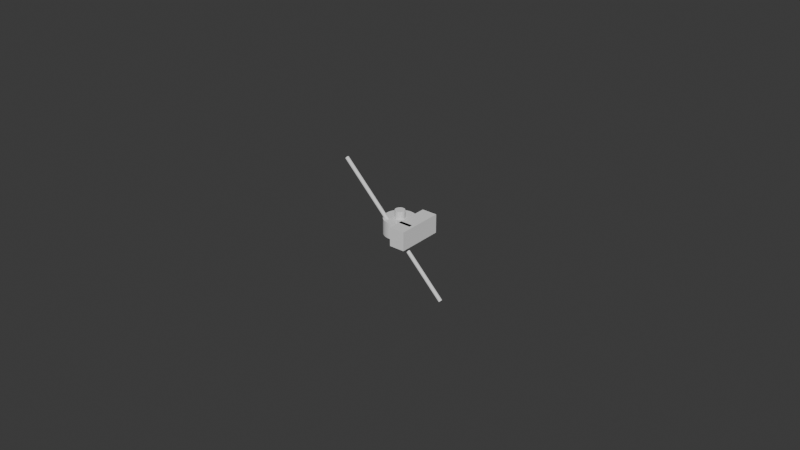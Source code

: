 # Source: blend.blend  (saved by Blender 5.0.119; exported with 4.5.12 LTS)
import bpy
from mathutils import Matrix  # noqa: F401  (used for matrix-valued properties, if any)

bpy.ops.wm.read_factory_settings(use_empty=True)
scene = bpy.context.scene
scene.name = 'Scene'

# ---- collections
col_sub = bpy.data.collections.new('sub'); scene.collection.children.link(col_sub)

# ---- world
world_world = bpy.data.worlds.new('World'); scene.world = world_world
world_world.use_nodes = True; world_world.node_tree.nodes.clear()
_N = world_world.node_tree.nodes; _L = world_world.node_tree.links
n0 = _N.new('ShaderNodeOutputWorld'); n0.name = 'World Output'; n0.location = (200, 100)
n1 = _N.new('ShaderNodeBackground'); n1.name = 'Background'; n1.location = (-200, 100)
n1.inputs[0].default_value = (0.05088, 0.05088, 0.05088, 1.0)
_L.new(n1.outputs[0], n0.inputs[0])
n0.is_active_output = True
world_world.color = (0.05088, 0.05088, 0.05088)
world_world.sun_shadow_jitter_overblur = 0.0

# ---- meshes
me_cylinder_003 = bpy.data.meshes.new('Cylinder.003')
me_cylinder_003.from_pydata([(0.0, 0.0015, -0.00075), (0.0, 0.0015, 0.00075), (0.0001568, 0.001492, -0.00075), (0.0001568, 0.001492, 0.00075), (0.0003119, 0.001467, -0.00075), (0.0003119, 0.001467, 0.00075), (0.0004635, 0.001427, -0.00075), (0.0004635, 0.001427, 0.00075), (0.0006101, 0.00137, -0.00075), (0.0006101, 0.00137, 0.00075), (0.00075, 0.001299, -0.00075), (0.00075, 0.001299, 0.00075), (0.0008817, 0.001214, -0.00075), (0.0008817, 0.001214, 0.00075), (0.001004, 0.001115, -0.00075), (0.001004, 0.001115, 0.00075), (0.001115, 0.001004, -0.00075), (0.001115, 0.001004, 0.00075), (0.001214, 0.0008817, -0.00075), (0.001214, 0.0008817, 0.00075), (0.001299, 0.00075, -0.00075), (0.001299, 0.00075, 0.00075), (0.00137, 0.0006101, -0.00075), (0.00137, 0.0006101, 0.00075), (0.001427, 0.0004635, -0.00075), (0.001427, 0.0004635, 0.00075), (0.001467, 0.0003119, -0.00075), (0.001467, 0.0003119, 0.00075), (0.001492, 0.0001568, -0.00075), (0.001492, 0.0001568, 0.00075), (0.0015, 0.0, -0.00075), (0.0015, 0.0, 0.00075), (0.001492, -0.0001568, -0.00075), (0.001492, -0.0001568, 0.00075), (0.001467, -0.0003119, -0.00075), (0.001467, -0.0003119, 0.00075), (0.001427, -0.0004635, -0.00075), (0.001427, -0.0004635, 0.00075), (0.00137, -0.0006101, -0.00075), (0.00137, -0.0006101, 0.00075), (0.001299, -0.00075, -0.00075), (0.001299, -0.00075, 0.00075), (0.001214, -0.0008817, -0.00075), (0.001214, -0.0008817, 0.00075), (0.001115, -0.001004, -0.00075), (0.001115, -0.001004, 0.00075), (0.001004, -0.001115, -0.00075), (0.001004, -0.001115, 0.00075), (0.0008817, -0.001214, -0.00075), (0.0008817, -0.001214, 0.00075), (0.00075, -0.001299, -0.00075), (0.00075, -0.001299, 0.00075), (0.0006101, -0.00137, -0.00075), (0.0006101, -0.00137, 0.00075), (0.0004635, -0.001427, -0.00075), (0.0004635, -0.001427, 0.00075), (0.0003119, -0.001467, -0.00075), (0.0003119, -0.001467, 0.00075), (0.0001568, -0.001492, -0.00075), (0.0001568, -0.001492, 0.00075), (0.0, -0.0015, -0.00075), (0.0, -0.0015, 0.00075), (-0.0001568, -0.001492, -0.00075), (-0.0001568, -0.001492, 0.00075), (-0.0003119, -0.001467, -0.00075), (-0.0003119, -0.001467, 0.00075), (-0.0004635, -0.001427, -0.00075), (-0.0004635, -0.001427, 0.00075), (-0.0006101, -0.00137, -0.00075), (-0.0006101, -0.00137, 0.00075), (-0.00075, -0.001299, -0.00075), (-0.00075, -0.001299, 0.00075), (-0.0008817, -0.001214, -0.00075), (-0.0008817, -0.001214, 0.00075), (-0.001004, -0.001115, -0.00075), (-0.001004, -0.001115, 0.00075), (-0.001115, -0.001004, -0.00075), (-0.001115, -0.001004, 0.00075), (-0.001214, -0.0008817, -0.00075), (-0.001214, -0.0008817, 0.00075), (-0.001299, -0.00075, -0.00075), (-0.001299, -0.00075, 0.00075), (-0.00137, -0.0006101, -0.00075), (-0.00137, -0.0006101, 0.00075), (-0.001427, -0.0004635, -0.00075), (-0.001427, -0.0004635, 0.00075), (-0.001467, -0.0003119, -0.00075), (-0.001467, -0.0003119, 0.00075), (-0.001492, -0.0001568, -0.00075), (-0.001492, -0.0001568, 0.00075), (-0.0015, 0.0, -0.00075), (-0.0015, 0.0, 0.00075), (-0.001492, 0.0001568, -0.00075), (-0.001492, 0.0001568, 0.00075), (-0.001467, 0.0003119, -0.00075), (-0.001467, 0.0003119, 0.00075), (-0.001427, 0.0004635, -0.00075), (-0.001427, 0.0004635, 0.00075), (-0.00137, 0.0006101, -0.00075), (-0.00137, 0.0006101, 0.00075), (-0.001299, 0.00075, -0.00075), (-0.001299, 0.00075, 0.00075), (-0.001214, 0.0008817, -0.00075), (-0.001214, 0.0008817, 0.00075), (-0.001115, 0.001004, -0.00075), (-0.001115, 0.001004, 0.00075), (-0.001004, 0.001115, -0.00075), (-0.001004, 0.001115, 0.00075), (-0.0008817, 0.001214, -0.00075), (-0.0008817, 0.001214, 0.00075), (-0.00075, 0.001299, -0.00075), (-0.00075, 0.001299, 0.00075), (-0.0006101, 0.00137, -0.00075), (-0.0006101, 0.00137, 0.00075), (-0.0004635, 0.001427, -0.00075), (-0.0004635, 0.001427, 0.00075), (-0.0003119, 0.001467, -0.00075), (-0.0003119, 0.001467, 0.00075), (-0.0001568, 0.001492, -0.00075), (-0.0001568, 0.001492, 0.00075)], [], [(0, 1, 3, 2), (2, 3, 5, 4), (4, 5, 7, 6), (6, 7, 9, 8), (8, 9, 11, 10), (10, 11, 13, 12), (12, 13, 15, 14), (14, 15, 17, 16), (16, 17, 19, 18), (18, 19, 21, 20), (20, 21, 23, 22), (22, 23, 25, 24), (24, 25, 27, 26), (26, 27, 29, 28), (28, 29, 31, 30), (30, 31, 33, 32), (32, 33, 35, 34), (34, 35, 37, 36), (36, 37, 39, 38), (38, 39, 41, 40), (40, 41, 43, 42), (42, 43, 45, 44), (44, 45, 47, 46), (46, 47, 49, 48), (48, 49, 51, 50), (50, 51, 53, 52), (52, 53, 55, 54), (54, 55, 57, 56), (56, 57, 59, 58), (58, 59, 61, 60), (60, 61, 63, 62), (62, 63, 65, 64), (64, 65, 67, 66), (66, 67, 69, 68), (68, 69, 71, 70), (70, 71, 73, 72), (72, 73, 75, 74), (74, 75, 77, 76), (76, 77, 79, 78), (78, 79, 81, 80), (80, 81, 83, 82), (82, 83, 85, 84), (84, 85, 87, 86), (86, 87, 89, 88), (88, 89, 91, 90), (90, 91, 93, 92), (92, 93, 95, 94), (94, 95, 97, 96), (96, 97, 99, 98), (98, 99, 101, 100), (100, 101, 103, 102), (102, 103, 105, 104), (104, 105, 107, 106), (106, 107, 109, 108), (108, 109, 111, 110), (110, 111, 113, 112), (112, 113, 115, 114), (114, 115, 117, 116), (3, 1, 119, 117, 115, 113, 111, 109, 107, 105, 103, 101, 99, 97, 95, 93, 91, 89, 87, 85, 83, 81, 79, 77, 75, 73, 71, 69, 67, 65, 63, 61, 59, 57, 55, 53, 51, 49, 47, 45, 43, 41, 39, 37, 35, 33, 31, 29, 27, 25, 23, 21, 19, 17, 15, 13, 11, 9, 7, 5), (116, 117, 119, 118), (118, 119, 1, 0), (0, 2, 4, 6, 8, 10, 12, 14, 16, 18, 20, 22, 24, 26, 28, 30, 32, 34, 36, 38, 40, 42, 44, 46, 48, 50, 52, 54, 56, 58, 60, 62, 64, 66, 68, 70, 72, 74, 76, 78, 80, 82, 84, 86, 88, 90, 92, 94, 96, 98, 100, 102, 104, 106, 108, 110, 112, 114, 116, 118)])
_uv = me_cylinder_003.uv_layers.new(name='UVMap')
_uv.uv.foreach_set('vector', [1.0, 0.5, 1.0, 1.0, 0.9833, 1.0, 0.9833, 0.5, 0.9833, 0.5, 0.9833, 1.0, 0.9667, 1.0, 0.9667, 0.5, 0.9667, 0.5, 0.9667, 1.0, 0.95, 1.0, 0.95, 0.5, 0.95, 0.5, 0.95, 1.0, 0.9333, 1.0, 0.9333, 0.5, 0.9333, 0.5, 0.9333, 1.0, 0.9167, 1.0, 0.9167, 0.5, 0.9167, 0.5, 0.9167, 1.0, 0.9, 1.0, 0.9, 0.5, 0.9, 0.5, 0.9, 1.0, 0.8833, 1.0, 0.8833, 0.5, 0.8833, 0.5, 0.8833, 1.0, 0.8667, 1.0, 0.8667, 0.5, 0.8667, 0.5, 0.8667, 1.0, 0.85, 1.0, 0.85, 0.5, 0.85, 0.5, 0.85, 1.0, 0.8333, 1.0, 0.8333, 0.5, 0.8333, 0.5, 0.8333, 1.0, 0.8167, 1.0, 0.8167, 0.5, 0.8167, 0.5, 0.8167, 1.0, 0.8, 1.0, 0.8, 0.5, 0.8, 0.5, 0.8, 1.0, 0.7833, 1.0, 0.7833, 0.5, 0.7833, 0.5, 0.7833, 1.0, 0.7667, 1.0, 0.7667, 0.5, 0.7667, 0.5, 0.7667, 1.0, 0.75, 1.0, 0.75, 0.5, 0.75, 0.5, 0.75, 1.0, 0.7333, 1.0, 0.7333, 0.5, 0.7333, 0.5, 0.7333, 1.0, 0.7167, 1.0, 0.7167, 0.5, 0.7167, 0.5, 0.7167, 1.0, 0.7, 1.0, 0.7, 0.5, 0.7, 0.5, 0.7, 1.0, 0.6833, 1.0, 0.6833, 0.5, 0.6833, 0.5, 0.6833, 1.0, 0.6667, 1.0, 0.6667, 0.5, 0.6667, 0.5, 0.6667, 1.0, 0.65, 1.0, 0.65, 0.5, 0.65, 0.5, 0.65, 1.0, 0.6333, 1.0, 0.6333, 0.5, 0.6333, 0.5, 0.6333, 1.0, 0.6167, 1.0, 0.6167, 0.5, 0.6167, 0.5, 0.6167, 1.0, 0.6, 1.0, 0.6, 0.5, 0.6, 0.5, 0.6, 1.0, 0.5833, 1.0, 0.5833, 0.5, 0.5833, 0.5, 0.5833, 1.0, 0.5667, 1.0, 0.5667, 0.5, 0.5667, 0.5, 0.5667, 1.0, 0.55, 1.0, 0.55, 0.5, 0.55, 0.5, 0.55, 1.0, 0.5333, 1.0, 0.5333, 0.5, 0.5333, 0.5, 0.5333, 1.0, 0.5167, 1.0, 0.5167, 0.5, 0.5167, 0.5, 0.5167, 1.0, 0.5, 1.0, 0.5, 0.5, 0.5, 0.5, 0.5, 1.0, 0.4833, 1.0, 0.4833, 0.5, 0.4833, 0.5, 0.4833, 1.0, 0.4667, 1.0, 0.4667, 0.5, 0.4667, 0.5, 0.4667, 1.0, 0.45, 1.0, 0.45, 0.5, 0.45, 0.5, 0.45, 1.0, 0.4333, 1.0, 0.4333, 0.5, 0.4333, 0.5, 0.4333, 1.0, 0.4167, 1.0, 0.4167, 0.5, 0.4167, 0.5, 0.4167, 1.0, 0.4, 1.0, 0.4, 0.5, 0.4, 0.5, 0.4, 1.0, 0.3833, 1.0, 0.3833, 0.5, 0.3833, 0.5, 0.3833, 1.0, 0.3667, 1.0, 0.3667, 0.5, 0.3667, 0.5, 0.3667, 1.0, 0.35, 1.0, 0.35, 0.5, 0.35, 0.5, 0.35, 1.0, 0.3333, 1.0, 0.3333, 0.5, 0.3333, 0.5, 0.3333, 1.0, 0.3167, 1.0, 0.3167, 0.5, 0.3167, 0.5, 0.3167, 1.0, 0.3, 1.0, 0.3, 0.5, 0.3, 0.5, 0.3, 1.0, 0.2833, 1.0, 0.2833, 0.5, 0.2833, 0.5, 0.2833, 1.0, 0.2667, 1.0, 0.2667, 0.5, 0.2667, 0.5, 0.2667, 1.0, 0.25, 1.0, 0.25, 0.5, 0.25, 0.5, 0.25, 1.0, 0.2333, 1.0, 0.2333, 0.5, 0.2333, 0.5, 0.2333, 1.0, 0.2167, 1.0, 0.2167, 0.5, 0.2167, 0.5, 0.2167, 1.0, 0.2, 1.0, 0.2, 0.5, 0.2, 0.5, 0.2, 1.0, 0.1833, 1.0, 0.1833, 0.5, 0.1833, 0.5, 0.1833, 1.0, 0.1667, 1.0, 0.1667, 0.5, 0.1667, 0.5, 0.1667, 1.0, 0.15, 1.0, 0.15, 0.5, 0.15, 0.5, 0.15, 1.0, 0.1333, 1.0, 0.1333, 0.5, 0.1333, 0.5, 0.1333, 1.0, 0.1167, 1.0, 0.1167, 0.5, 0.1167, 0.5, 0.1167, 1.0, 0.1, 1.0, 0.1, 0.5, 0.1, 0.5, 0.1, 1.0, 0.08333, 1.0, 0.08333, 0.5, 0.08333, 0.5, 0.08333, 1.0, 0.06667, 1.0, 0.06667, 0.5, 0.06667, 0.5, 0.06667, 1.0, 0.05, 1.0, 0.05, 0.5, 0.05, 0.5, 0.05, 1.0, 0.03333, 1.0, 0.03333, 0.5, 0.2751, 0.4887, 0.25, 0.49, 0.2249, 0.4887, 0.2001, 0.4848, 0.1758, 0.4783, 0.1524, 0.4693, 0.13, 0.4578, 0.1089, 0.4442, 0.08941, 0.4284, 0.07165, 0.4106, 0.05584, 0.3911, 0.04215, 0.37, 0.03075, 0.3476, 0.02175, 0.3242, 0.01524, 0.2999, 0.01131, 0.2751, 0.01, 0.25, 0.01131, 0.2249, 0.01524, 0.2001, 0.02175, 0.1758, 0.03075, 0.1524, 0.04215, 0.13, 0.05584, 0.1089, 0.07165, 0.08941, 0.08941, 0.07165, 0.1089, 0.05584, 0.13, 0.04215, 0.1524, 0.03075, 0.1758, 0.02175, 0.2001, 0.01524, 0.2249, 0.01131, 0.25, 0.01, 0.2751, 0.01131, 0.2999, 0.01524, 0.3242, 0.02175, 0.3476, 0.03075, 0.37, 0.04215, 0.3911, 0.05584, 0.4106, 0.07165, 0.4284, 0.08941, 0.4442, 0.1089, 0.4578, 0.13, 0.4693, 0.1524, 0.4783, 0.1758, 0.4848, 0.2001, 0.4887, 0.2249, 0.49, 0.25, 0.4887, 0.2751, 0.4848, 0.2999, 0.4783, 0.3242, 0.4693, 0.3476, 0.4578, 0.37, 0.4442, 0.3911, 0.4284, 0.4106, 0.4106, 0.4284, 0.3911, 0.4442, 0.37, 0.4578, 0.3476, 0.4693, 0.3242, 0.4783, 0.2999, 0.4848, 0.03333, 0.5, 0.03333, 1.0, 0.01667, 1.0, 0.01667, 0.5, 0.01667, 0.5, 0.01667, 1.0, 2.794e-07, 1.0, 2.794e-07, 0.5, 0.75, 0.49, 0.7751, 0.4887, 0.7999, 0.4848, 0.8242, 0.4783, 0.8476, 0.4693, 0.87, 0.4578, 0.8911, 0.4442, 0.9106, 0.4284, 0.9284, 0.4106, 0.9442, 0.3911, 0.9578, 0.37, 0.9693, 0.3476, 0.9783, 0.3242, 0.9848, 0.2999, 0.9887, 0.2751, 0.99, 0.25, 0.9887, 0.2249, 0.9848, 0.2001, 0.9783, 0.1758, 0.9693, 0.1524, 0.9578, 0.13, 0.9442, 0.1089, 0.9284, 0.08941, 0.9106, 0.07165, 0.8911, 0.05584, 0.87, 0.04215, 0.8476, 0.03075, 0.8242, 0.02175, 0.7999, 0.01524, 0.7751, 0.01131, 0.75, 0.01, 0.7249, 0.01131, 0.7001, 0.01524, 0.6758, 0.02175, 0.6524, 0.03075, 0.63, 0.04215, 0.6089, 0.05584, 0.5894, 0.07165, 0.5716, 0.08941, 0.5558, 0.1089, 0.5422, 0.13, 0.5307, 0.1524, 0.5217, 0.1758, 0.5152, 0.2001, 0.5113, 0.2249, 0.51, 0.25, 0.5113, 0.2751, 0.5152, 0.2999, 0.5217, 0.3242, 0.5307, 0.3476, 0.5422, 0.37, 0.5558, 0.3911, 0.5716, 0.4106, 0.5894, 0.4284, 0.6089, 0.4442, 0.63, 0.4578, 0.6524, 0.4693, 0.6758, 0.4783, 0.7001, 0.4848, 0.7249, 0.4887])
me_cylinder_003.update()
me_cube_001 = bpy.data.meshes.new('Cube.001')
me_cube_001.from_pydata([(-0.01, -0.01, -0.01), (-0.01, -0.01, 0.01), (-0.01, 0.01, -0.01), (-0.01, 0.01, 0.01), (0.01, -0.01, -0.01), (0.01, -0.01, 0.01), (0.01, 0.01, -0.01), (0.01, 0.01, 0.01)], [], [(0, 1, 3, 2), (2, 3, 7, 6), (6, 7, 5, 4), (4, 5, 1, 0), (2, 6, 4, 0), (7, 3, 1, 5)])
_uv = me_cube_001.uv_layers.new(name='UVMap')
_uv.uv.foreach_set('vector', [0.375, 0.0, 0.625, 0.0, 0.625, 0.25, 0.375, 0.25, 0.375, 0.25, 0.625, 0.25, 0.625, 0.5, 0.375, 0.5, 0.375, 0.5, 0.625, 0.5, 0.625, 0.75, 0.375, 0.75, 0.375, 0.75, 0.625, 0.75, 0.625, 1.0, 0.375, 1.0, 0.125, 0.5, 0.375, 0.5, 0.375, 0.75, 0.125, 0.75, 0.625, 0.5, 0.875, 0.5, 0.875, 0.75, 0.625, 0.75])
me_cube_001.update()
me_cylinder = bpy.data.meshes.new('Cylinder')
me_cylinder.from_pydata([(0.0, 0.0015, -0.005), (0.0, 0.0015, 0.005), (0.0001568, 0.001492, -0.005), (0.0001568, 0.001492, 0.005), (0.0003119, 0.001467, -0.005), (0.0003119, 0.001467, 0.005), (0.0004635, 0.001427, -0.005), (0.0004635, 0.001427, 0.005), (0.0006101, 0.00137, -0.005), (0.0006101, 0.00137, 0.005), (0.00075, 0.001299, -0.005), (0.00075, 0.001299, 0.005), (0.0008817, 0.001214, -0.005), (0.0008817, 0.001214, 0.005), (0.001004, 0.001115, -0.005), (0.001004, 0.001115, 0.005), (0.001115, 0.001004, -0.005), (0.001115, 0.001004, 0.005), (0.001214, 0.0008817, -0.005), (0.001214, 0.0008817, 0.005), (0.001299, 0.00075, -0.005), (0.001299, 0.00075, 0.005), (0.00137, 0.0006101, -0.005), (0.00137, 0.0006101, 0.005), (0.001427, 0.0004635, -0.005), (0.001427, 0.0004635, 0.005), (0.001467, 0.0003119, -0.005), (0.001467, 0.0003119, 0.005), (0.001492, 0.0001568, -0.005), (0.001492, 0.0001568, 0.005), (0.0015, 0.0, -0.005), (0.0015, 0.0, 0.005), (0.001492, -0.0001568, -0.005), (0.001492, -0.0001568, 0.005), (0.001467, -0.0003119, -0.005), (0.001467, -0.0003119, 0.005), (0.001427, -0.0004635, -0.005), (0.001427, -0.0004635, 0.005), (0.00137, -0.0006101, -0.005), (0.00137, -0.0006101, 0.005), (0.001299, -0.00075, -0.005), (0.001299, -0.00075, 0.005), (0.001214, -0.0008817, -0.005), (0.001214, -0.0008817, 0.005), (0.001115, -0.001004, -0.005), (0.001115, -0.001004, 0.005), (0.001004, -0.001115, -0.005), (0.001004, -0.001115, 0.005), (0.0008817, -0.001214, -0.005), (0.0008817, -0.001214, 0.005), (0.00075, -0.001299, -0.005), (0.00075, -0.001299, 0.005), (0.0006101, -0.00137, -0.005), (0.0006101, -0.00137, 0.005), (0.0004635, -0.001427, -0.005), (0.0004635, -0.001427, 0.005), (0.0003119, -0.001467, -0.005), (0.0003119, -0.001467, 0.005), (0.0001568, -0.001492, -0.005), (0.0001568, -0.001492, 0.005), (0.0, -0.0015, -0.005), (0.0, -0.0015, 0.005), (-0.0001568, -0.001492, -0.005), (-0.0001568, -0.001492, 0.005), (-0.0003119, -0.001467, -0.005), (-0.0003119, -0.001467, 0.005), (-0.0004635, -0.001427, -0.005), (-0.0004635, -0.001427, 0.005), (-0.0006101, -0.00137, -0.005), (-0.0006101, -0.00137, 0.005), (-0.00075, -0.001299, -0.005), (-0.00075, -0.001299, 0.005), (-0.0008817, -0.001214, -0.005), (-0.0008817, -0.001214, 0.005), (-0.001004, -0.001115, -0.005), (-0.001004, -0.001115, 0.005), (-0.001115, -0.001004, -0.005), (-0.001115, -0.001004, 0.005), (-0.001214, -0.0008817, -0.005), (-0.001214, -0.0008817, 0.005), (-0.001299, -0.00075, -0.005), (-0.001299, -0.00075, 0.005), (-0.00137, -0.0006101, -0.005), (-0.00137, -0.0006101, 0.005), (-0.001427, -0.0004635, -0.005), (-0.001427, -0.0004635, 0.005), (-0.001467, -0.0003119, -0.005), (-0.001467, -0.0003119, 0.005), (-0.001492, -0.0001568, -0.005), (-0.001492, -0.0001568, 0.005), (-0.0015, 0.0, -0.005), (-0.0015, 0.0, 0.005), (-0.001492, 0.0001568, -0.005), (-0.001492, 0.0001568, 0.005), (-0.001467, 0.0003119, -0.005), (-0.001467, 0.0003119, 0.005), (-0.001427, 0.0004635, -0.005), (-0.001427, 0.0004635, 0.005), (-0.00137, 0.0006101, -0.005), (-0.00137, 0.0006101, 0.005), (-0.001299, 0.00075, -0.005), (-0.001299, 0.00075, 0.005), (-0.001214, 0.0008817, -0.005), (-0.001214, 0.0008817, 0.005), (-0.001115, 0.001004, -0.005), (-0.001115, 0.001004, 0.005), (-0.001004, 0.001115, -0.005), (-0.001004, 0.001115, 0.005), (-0.0008817, 0.001214, -0.005), (-0.0008817, 0.001214, 0.005), (-0.00075, 0.001299, -0.005), (-0.00075, 0.001299, 0.005), (-0.0006101, 0.00137, -0.005), (-0.0006101, 0.00137, 0.005), (-0.0004635, 0.001427, -0.005), (-0.0004635, 0.001427, 0.005), (-0.0003119, 0.001467, -0.005), (-0.0003119, 0.001467, 0.005), (-0.0001568, 0.001492, -0.005), (-0.0001568, 0.001492, 0.005)], [], [(0, 1, 3, 2), (2, 3, 5, 4), (4, 5, 7, 6), (6, 7, 9, 8), (8, 9, 11, 10), (10, 11, 13, 12), (12, 13, 15, 14), (14, 15, 17, 16), (16, 17, 19, 18), (18, 19, 21, 20), (20, 21, 23, 22), (22, 23, 25, 24), (24, 25, 27, 26), (26, 27, 29, 28), (28, 29, 31, 30), (30, 31, 33, 32), (32, 33, 35, 34), (34, 35, 37, 36), (36, 37, 39, 38), (38, 39, 41, 40), (40, 41, 43, 42), (42, 43, 45, 44), (44, 45, 47, 46), (46, 47, 49, 48), (48, 49, 51, 50), (50, 51, 53, 52), (52, 53, 55, 54), (54, 55, 57, 56), (56, 57, 59, 58), (58, 59, 61, 60), (60, 61, 63, 62), (62, 63, 65, 64), (64, 65, 67, 66), (66, 67, 69, 68), (68, 69, 71, 70), (70, 71, 73, 72), (72, 73, 75, 74), (74, 75, 77, 76), (76, 77, 79, 78), (78, 79, 81, 80), (80, 81, 83, 82), (82, 83, 85, 84), (84, 85, 87, 86), (86, 87, 89, 88), (88, 89, 91, 90), (90, 91, 93, 92), (92, 93, 95, 94), (94, 95, 97, 96), (96, 97, 99, 98), (98, 99, 101, 100), (100, 101, 103, 102), (102, 103, 105, 104), (104, 105, 107, 106), (106, 107, 109, 108), (108, 109, 111, 110), (110, 111, 113, 112), (112, 113, 115, 114), (114, 115, 117, 116), (3, 1, 119, 117, 115, 113, 111, 109, 107, 105, 103, 101, 99, 97, 95, 93, 91, 89, 87, 85, 83, 81, 79, 77, 75, 73, 71, 69, 67, 65, 63, 61, 59, 57, 55, 53, 51, 49, 47, 45, 43, 41, 39, 37, 35, 33, 31, 29, 27, 25, 23, 21, 19, 17, 15, 13, 11, 9, 7, 5), (116, 117, 119, 118), (118, 119, 1, 0), (0, 2, 4, 6, 8, 10, 12, 14, 16, 18, 20, 22, 24, 26, 28, 30, 32, 34, 36, 38, 40, 42, 44, 46, 48, 50, 52, 54, 56, 58, 60, 62, 64, 66, 68, 70, 72, 74, 76, 78, 80, 82, 84, 86, 88, 90, 92, 94, 96, 98, 100, 102, 104, 106, 108, 110, 112, 114, 116, 118)])
_uv = me_cylinder.uv_layers.new(name='UVMap')
_uv.uv.foreach_set('vector', [1.0, 0.5, 1.0, 1.0, 0.9833, 1.0, 0.9833, 0.5, 0.9833, 0.5, 0.9833, 1.0, 0.9667, 1.0, 0.9667, 0.5, 0.9667, 0.5, 0.9667, 1.0, 0.95, 1.0, 0.95, 0.5, 0.95, 0.5, 0.95, 1.0, 0.9333, 1.0, 0.9333, 0.5, 0.9333, 0.5, 0.9333, 1.0, 0.9167, 1.0, 0.9167, 0.5, 0.9167, 0.5, 0.9167, 1.0, 0.9, 1.0, 0.9, 0.5, 0.9, 0.5, 0.9, 1.0, 0.8833, 1.0, 0.8833, 0.5, 0.8833, 0.5, 0.8833, 1.0, 0.8667, 1.0, 0.8667, 0.5, 0.8667, 0.5, 0.8667, 1.0, 0.85, 1.0, 0.85, 0.5, 0.85, 0.5, 0.85, 1.0, 0.8333, 1.0, 0.8333, 0.5, 0.8333, 0.5, 0.8333, 1.0, 0.8167, 1.0, 0.8167, 0.5, 0.8167, 0.5, 0.8167, 1.0, 0.8, 1.0, 0.8, 0.5, 0.8, 0.5, 0.8, 1.0, 0.7833, 1.0, 0.7833, 0.5, 0.7833, 0.5, 0.7833, 1.0, 0.7667, 1.0, 0.7667, 0.5, 0.7667, 0.5, 0.7667, 1.0, 0.75, 1.0, 0.75, 0.5, 0.75, 0.5, 0.75, 1.0, 0.7333, 1.0, 0.7333, 0.5, 0.7333, 0.5, 0.7333, 1.0, 0.7167, 1.0, 0.7167, 0.5, 0.7167, 0.5, 0.7167, 1.0, 0.7, 1.0, 0.7, 0.5, 0.7, 0.5, 0.7, 1.0, 0.6833, 1.0, 0.6833, 0.5, 0.6833, 0.5, 0.6833, 1.0, 0.6667, 1.0, 0.6667, 0.5, 0.6667, 0.5, 0.6667, 1.0, 0.65, 1.0, 0.65, 0.5, 0.65, 0.5, 0.65, 1.0, 0.6333, 1.0, 0.6333, 0.5, 0.6333, 0.5, 0.6333, 1.0, 0.6167, 1.0, 0.6167, 0.5, 0.6167, 0.5, 0.6167, 1.0, 0.6, 1.0, 0.6, 0.5, 0.6, 0.5, 0.6, 1.0, 0.5833, 1.0, 0.5833, 0.5, 0.5833, 0.5, 0.5833, 1.0, 0.5667, 1.0, 0.5667, 0.5, 0.5667, 0.5, 0.5667, 1.0, 0.55, 1.0, 0.55, 0.5, 0.55, 0.5, 0.55, 1.0, 0.5333, 1.0, 0.5333, 0.5, 0.5333, 0.5, 0.5333, 1.0, 0.5167, 1.0, 0.5167, 0.5, 0.5167, 0.5, 0.5167, 1.0, 0.5, 1.0, 0.5, 0.5, 0.5, 0.5, 0.5, 1.0, 0.4833, 1.0, 0.4833, 0.5, 0.4833, 0.5, 0.4833, 1.0, 0.4667, 1.0, 0.4667, 0.5, 0.4667, 0.5, 0.4667, 1.0, 0.45, 1.0, 0.45, 0.5, 0.45, 0.5, 0.45, 1.0, 0.4333, 1.0, 0.4333, 0.5, 0.4333, 0.5, 0.4333, 1.0, 0.4167, 1.0, 0.4167, 0.5, 0.4167, 0.5, 0.4167, 1.0, 0.4, 1.0, 0.4, 0.5, 0.4, 0.5, 0.4, 1.0, 0.3833, 1.0, 0.3833, 0.5, 0.3833, 0.5, 0.3833, 1.0, 0.3667, 1.0, 0.3667, 0.5, 0.3667, 0.5, 0.3667, 1.0, 0.35, 1.0, 0.35, 0.5, 0.35, 0.5, 0.35, 1.0, 0.3333, 1.0, 0.3333, 0.5, 0.3333, 0.5, 0.3333, 1.0, 0.3167, 1.0, 0.3167, 0.5, 0.3167, 0.5, 0.3167, 1.0, 0.3, 1.0, 0.3, 0.5, 0.3, 0.5, 0.3, 1.0, 0.2833, 1.0, 0.2833, 0.5, 0.2833, 0.5, 0.2833, 1.0, 0.2667, 1.0, 0.2667, 0.5, 0.2667, 0.5, 0.2667, 1.0, 0.25, 1.0, 0.25, 0.5, 0.25, 0.5, 0.25, 1.0, 0.2333, 1.0, 0.2333, 0.5, 0.2333, 0.5, 0.2333, 1.0, 0.2167, 1.0, 0.2167, 0.5, 0.2167, 0.5, 0.2167, 1.0, 0.2, 1.0, 0.2, 0.5, 0.2, 0.5, 0.2, 1.0, 0.1833, 1.0, 0.1833, 0.5, 0.1833, 0.5, 0.1833, 1.0, 0.1667, 1.0, 0.1667, 0.5, 0.1667, 0.5, 0.1667, 1.0, 0.15, 1.0, 0.15, 0.5, 0.15, 0.5, 0.15, 1.0, 0.1333, 1.0, 0.1333, 0.5, 0.1333, 0.5, 0.1333, 1.0, 0.1167, 1.0, 0.1167, 0.5, 0.1167, 0.5, 0.1167, 1.0, 0.1, 1.0, 0.1, 0.5, 0.1, 0.5, 0.1, 1.0, 0.08333, 1.0, 0.08333, 0.5, 0.08333, 0.5, 0.08333, 1.0, 0.06667, 1.0, 0.06667, 0.5, 0.06667, 0.5, 0.06667, 1.0, 0.05, 1.0, 0.05, 0.5, 0.05, 0.5, 0.05, 1.0, 0.03333, 1.0, 0.03333, 0.5, 0.2751, 0.4887, 0.25, 0.49, 0.2249, 0.4887, 0.2001, 0.4848, 0.1758, 0.4783, 0.1524, 0.4693, 0.13, 0.4578, 0.1089, 0.4442, 0.08941, 0.4284, 0.07165, 0.4106, 0.05584, 0.3911, 0.04215, 0.37, 0.03075, 0.3476, 0.02175, 0.3242, 0.01524, 0.2999, 0.01131, 0.2751, 0.01, 0.25, 0.01131, 0.2249, 0.01524, 0.2001, 0.02175, 0.1758, 0.03075, 0.1524, 0.04215, 0.13, 0.05584, 0.1089, 0.07165, 0.08941, 0.08941, 0.07165, 0.1089, 0.05584, 0.13, 0.04215, 0.1524, 0.03075, 0.1758, 0.02175, 0.2001, 0.01524, 0.2249, 0.01131, 0.25, 0.01, 0.2751, 0.01131, 0.2999, 0.01524, 0.3242, 0.02175, 0.3476, 0.03075, 0.37, 0.04215, 0.3911, 0.05584, 0.4106, 0.07165, 0.4284, 0.08941, 0.4442, 0.1089, 0.4578, 0.13, 0.4693, 0.1524, 0.4783, 0.1758, 0.4848, 0.2001, 0.4887, 0.2249, 0.49, 0.25, 0.4887, 0.2751, 0.4848, 0.2999, 0.4783, 0.3242, 0.4693, 0.3476, 0.4578, 0.37, 0.4442, 0.3911, 0.4284, 0.4106, 0.4106, 0.4284, 0.3911, 0.4442, 0.37, 0.4578, 0.3476, 0.4693, 0.3242, 0.4783, 0.2999, 0.4848, 0.03333, 0.5, 0.03333, 1.0, 0.01667, 1.0, 0.01667, 0.5, 0.01667, 0.5, 0.01667, 1.0, 2.794e-07, 1.0, 2.794e-07, 0.5, 0.75, 0.49, 0.7751, 0.4887, 0.7999, 0.4848, 0.8242, 0.4783, 0.8476, 0.4693, 0.87, 0.4578, 0.8911, 0.4442, 0.9106, 0.4284, 0.9284, 0.4106, 0.9442, 0.3911, 0.9578, 0.37, 0.9693, 0.3476, 0.9783, 0.3242, 0.9848, 0.2999, 0.9887, 0.2751, 0.99, 0.25, 0.9887, 0.2249, 0.9848, 0.2001, 0.9783, 0.1758, 0.9693, 0.1524, 0.9578, 0.13, 0.9442, 0.1089, 0.9284, 0.08941, 0.9106, 0.07165, 0.8911, 0.05584, 0.87, 0.04215, 0.8476, 0.03075, 0.8242, 0.02175, 0.7999, 0.01524, 0.7751, 0.01131, 0.75, 0.01, 0.7249, 0.01131, 0.7001, 0.01524, 0.6758, 0.02175, 0.6524, 0.03075, 0.63, 0.04215, 0.6089, 0.05584, 0.5894, 0.07165, 0.5716, 0.08941, 0.5558, 0.1089, 0.5422, 0.13, 0.5307, 0.1524, 0.5217, 0.1758, 0.5152, 0.2001, 0.5113, 0.2249, 0.51, 0.25, 0.5113, 0.2751, 0.5152, 0.2999, 0.5217, 0.3242, 0.5307, 0.3476, 0.5422, 0.37, 0.5558, 0.3911, 0.5716, 0.4106, 0.5894, 0.4284, 0.6089, 0.4442, 0.63, 0.4578, 0.6524, 0.4693, 0.6758, 0.4783, 0.7001, 0.4848, 0.7249, 0.4887])
me_cylinder.update()
me_cylinder_002 = bpy.data.meshes.new('Cylinder.002')
me_cylinder_002.from_pydata([(0.0, 0.0015, -0.005), (0.0, 0.0015, 0.005), (0.0001568, 0.001492, -0.005), (0.0001568, 0.001492, 0.005), (0.0003119, 0.001467, -0.005), (0.0003119, 0.001467, 0.005), (0.0004635, 0.001427, -0.005), (0.0004635, 0.001427, 0.005), (0.0006101, 0.00137, -0.005), (0.0006101, 0.00137, 0.005), (0.00075, 0.001299, -0.005), (0.00075, 0.001299, 0.005), (0.0008817, 0.001214, -0.005), (0.0008817, 0.001214, 0.005), (0.001004, 0.001115, -0.005), (0.001004, 0.001115, 0.005), (0.001115, 0.001004, -0.005), (0.001115, 0.001004, 0.005), (0.001214, 0.0008817, -0.005), (0.001214, 0.0008817, 0.005), (0.001299, 0.00075, -0.005), (0.001299, 0.00075, 0.005), (0.00137, 0.0006101, -0.005), (0.00137, 0.0006101, 0.005), (0.001427, 0.0004635, -0.005), (0.001427, 0.0004635, 0.005), (0.001467, 0.0003119, -0.005), (0.001467, 0.0003119, 0.005), (0.001492, 0.0001568, -0.005), (0.001492, 0.0001568, 0.005), (0.0015, 0.0, -0.005), (0.0015, 0.0, 0.005), (0.001492, -0.0001568, -0.005), (0.001492, -0.0001568, 0.005), (0.001467, -0.0003119, -0.005), (0.001467, -0.0003119, 0.005), (0.001427, -0.0004635, -0.005), (0.001427, -0.0004635, 0.005), (0.00137, -0.0006101, -0.005), (0.00137, -0.0006101, 0.005), (0.001299, -0.00075, -0.005), (0.001299, -0.00075, 0.005), (0.001214, -0.0008817, -0.005), (0.001214, -0.0008817, 0.005), (0.001115, -0.001004, -0.005), (0.001115, -0.001004, 0.005), (0.001004, -0.001115, -0.005), (0.001004, -0.001115, 0.005), (0.0008817, -0.001214, -0.005), (0.0008817, -0.001214, 0.005), (0.00075, -0.001299, -0.005), (0.00075, -0.001299, 0.005), (0.0006101, -0.00137, -0.005), (0.0006101, -0.00137, 0.005), (0.0004635, -0.001427, -0.005), (0.0004635, -0.001427, 0.005), (0.0003119, -0.001467, -0.005), (0.0003119, -0.001467, 0.005), (0.0001568, -0.001492, -0.005), (0.0001568, -0.001492, 0.005), (0.0, -0.0015, -0.005), (0.0, -0.0015, 0.005), (-0.0001568, -0.001492, -0.005), (-0.0001568, -0.001492, 0.005), (-0.0003119, -0.001467, -0.005), (-0.0003119, -0.001467, 0.005), (-0.0004635, -0.001427, -0.005), (-0.0004635, -0.001427, 0.005), (-0.0006101, -0.00137, -0.005), (-0.0006101, -0.00137, 0.005), (-0.00075, -0.001299, -0.005), (-0.00075, -0.001299, 0.005), (-0.0008817, -0.001214, -0.005), (-0.0008817, -0.001214, 0.005), (-0.001004, -0.001115, -0.005), (-0.001004, -0.001115, 0.005), (-0.001115, -0.001004, -0.005), (-0.001115, -0.001004, 0.005), (-0.001214, -0.0008817, -0.005), (-0.001214, -0.0008817, 0.005), (-0.001299, -0.00075, -0.005), (-0.001299, -0.00075, 0.005), (-0.00137, -0.0006101, -0.005), (-0.00137, -0.0006101, 0.005), (-0.001427, -0.0004635, -0.005), (-0.001427, -0.0004635, 0.005), (-0.001467, -0.0003119, -0.005), (-0.001467, -0.0003119, 0.005), (-0.001492, -0.0001568, -0.005), (-0.001492, -0.0001568, 0.005), (-0.0015, 0.0, -0.005), (-0.0015, 0.0, 0.005), (-0.001492, 0.0001568, -0.005), (-0.001492, 0.0001568, 0.005), (-0.001467, 0.0003119, -0.005), (-0.001467, 0.0003119, 0.005), (-0.001427, 0.0004635, -0.005), (-0.001427, 0.0004635, 0.005), (-0.00137, 0.0006101, -0.005), (-0.00137, 0.0006101, 0.005), (-0.001299, 0.00075, -0.005), (-0.001299, 0.00075, 0.005), (-0.001214, 0.0008817, -0.005), (-0.001214, 0.0008817, 0.005), (-0.001115, 0.001004, -0.005), (-0.001115, 0.001004, 0.005), (-0.001004, 0.001115, -0.005), (-0.001004, 0.001115, 0.005), (-0.0008817, 0.001214, -0.005), (-0.0008817, 0.001214, 0.005), (-0.00075, 0.001299, -0.005), (-0.00075, 0.001299, 0.005), (-0.0006101, 0.00137, -0.005), (-0.0006101, 0.00137, 0.005), (-0.0004635, 0.001427, -0.005), (-0.0004635, 0.001427, 0.005), (-0.0003119, 0.001467, -0.005), (-0.0003119, 0.001467, 0.005), (-0.0001568, 0.001492, -0.005), (-0.0001568, 0.001492, 0.005)], [], [(0, 1, 3, 2), (2, 3, 5, 4), (4, 5, 7, 6), (6, 7, 9, 8), (8, 9, 11, 10), (10, 11, 13, 12), (12, 13, 15, 14), (14, 15, 17, 16), (16, 17, 19, 18), (18, 19, 21, 20), (20, 21, 23, 22), (22, 23, 25, 24), (24, 25, 27, 26), (26, 27, 29, 28), (28, 29, 31, 30), (30, 31, 33, 32), (32, 33, 35, 34), (34, 35, 37, 36), (36, 37, 39, 38), (38, 39, 41, 40), (40, 41, 43, 42), (42, 43, 45, 44), (44, 45, 47, 46), (46, 47, 49, 48), (48, 49, 51, 50), (50, 51, 53, 52), (52, 53, 55, 54), (54, 55, 57, 56), (56, 57, 59, 58), (58, 59, 61, 60), (60, 61, 63, 62), (62, 63, 65, 64), (64, 65, 67, 66), (66, 67, 69, 68), (68, 69, 71, 70), (70, 71, 73, 72), (72, 73, 75, 74), (74, 75, 77, 76), (76, 77, 79, 78), (78, 79, 81, 80), (80, 81, 83, 82), (82, 83, 85, 84), (84, 85, 87, 86), (86, 87, 89, 88), (88, 89, 91, 90), (90, 91, 93, 92), (92, 93, 95, 94), (94, 95, 97, 96), (96, 97, 99, 98), (98, 99, 101, 100), (100, 101, 103, 102), (102, 103, 105, 104), (104, 105, 107, 106), (106, 107, 109, 108), (108, 109, 111, 110), (110, 111, 113, 112), (112, 113, 115, 114), (114, 115, 117, 116), (3, 1, 119, 117, 115, 113, 111, 109, 107, 105, 103, 101, 99, 97, 95, 93, 91, 89, 87, 85, 83, 81, 79, 77, 75, 73, 71, 69, 67, 65, 63, 61, 59, 57, 55, 53, 51, 49, 47, 45, 43, 41, 39, 37, 35, 33, 31, 29, 27, 25, 23, 21, 19, 17, 15, 13, 11, 9, 7, 5), (116, 117, 119, 118), (118, 119, 1, 0), (0, 2, 4, 6, 8, 10, 12, 14, 16, 18, 20, 22, 24, 26, 28, 30, 32, 34, 36, 38, 40, 42, 44, 46, 48, 50, 52, 54, 56, 58, 60, 62, 64, 66, 68, 70, 72, 74, 76, 78, 80, 82, 84, 86, 88, 90, 92, 94, 96, 98, 100, 102, 104, 106, 108, 110, 112, 114, 116, 118)])
_uv = me_cylinder_002.uv_layers.new(name='UVMap')
_uv.uv.foreach_set('vector', [1.0, 0.5, 1.0, 1.0, 0.9833, 1.0, 0.9833, 0.5, 0.9833, 0.5, 0.9833, 1.0, 0.9667, 1.0, 0.9667, 0.5, 0.9667, 0.5, 0.9667, 1.0, 0.95, 1.0, 0.95, 0.5, 0.95, 0.5, 0.95, 1.0, 0.9333, 1.0, 0.9333, 0.5, 0.9333, 0.5, 0.9333, 1.0, 0.9167, 1.0, 0.9167, 0.5, 0.9167, 0.5, 0.9167, 1.0, 0.9, 1.0, 0.9, 0.5, 0.9, 0.5, 0.9, 1.0, 0.8833, 1.0, 0.8833, 0.5, 0.8833, 0.5, 0.8833, 1.0, 0.8667, 1.0, 0.8667, 0.5, 0.8667, 0.5, 0.8667, 1.0, 0.85, 1.0, 0.85, 0.5, 0.85, 0.5, 0.85, 1.0, 0.8333, 1.0, 0.8333, 0.5, 0.8333, 0.5, 0.8333, 1.0, 0.8167, 1.0, 0.8167, 0.5, 0.8167, 0.5, 0.8167, 1.0, 0.8, 1.0, 0.8, 0.5, 0.8, 0.5, 0.8, 1.0, 0.7833, 1.0, 0.7833, 0.5, 0.7833, 0.5, 0.7833, 1.0, 0.7667, 1.0, 0.7667, 0.5, 0.7667, 0.5, 0.7667, 1.0, 0.75, 1.0, 0.75, 0.5, 0.75, 0.5, 0.75, 1.0, 0.7333, 1.0, 0.7333, 0.5, 0.7333, 0.5, 0.7333, 1.0, 0.7167, 1.0, 0.7167, 0.5, 0.7167, 0.5, 0.7167, 1.0, 0.7, 1.0, 0.7, 0.5, 0.7, 0.5, 0.7, 1.0, 0.6833, 1.0, 0.6833, 0.5, 0.6833, 0.5, 0.6833, 1.0, 0.6667, 1.0, 0.6667, 0.5, 0.6667, 0.5, 0.6667, 1.0, 0.65, 1.0, 0.65, 0.5, 0.65, 0.5, 0.65, 1.0, 0.6333, 1.0, 0.6333, 0.5, 0.6333, 0.5, 0.6333, 1.0, 0.6167, 1.0, 0.6167, 0.5, 0.6167, 0.5, 0.6167, 1.0, 0.6, 1.0, 0.6, 0.5, 0.6, 0.5, 0.6, 1.0, 0.5833, 1.0, 0.5833, 0.5, 0.5833, 0.5, 0.5833, 1.0, 0.5667, 1.0, 0.5667, 0.5, 0.5667, 0.5, 0.5667, 1.0, 0.55, 1.0, 0.55, 0.5, 0.55, 0.5, 0.55, 1.0, 0.5333, 1.0, 0.5333, 0.5, 0.5333, 0.5, 0.5333, 1.0, 0.5167, 1.0, 0.5167, 0.5, 0.5167, 0.5, 0.5167, 1.0, 0.5, 1.0, 0.5, 0.5, 0.5, 0.5, 0.5, 1.0, 0.4833, 1.0, 0.4833, 0.5, 0.4833, 0.5, 0.4833, 1.0, 0.4667, 1.0, 0.4667, 0.5, 0.4667, 0.5, 0.4667, 1.0, 0.45, 1.0, 0.45, 0.5, 0.45, 0.5, 0.45, 1.0, 0.4333, 1.0, 0.4333, 0.5, 0.4333, 0.5, 0.4333, 1.0, 0.4167, 1.0, 0.4167, 0.5, 0.4167, 0.5, 0.4167, 1.0, 0.4, 1.0, 0.4, 0.5, 0.4, 0.5, 0.4, 1.0, 0.3833, 1.0, 0.3833, 0.5, 0.3833, 0.5, 0.3833, 1.0, 0.3667, 1.0, 0.3667, 0.5, 0.3667, 0.5, 0.3667, 1.0, 0.35, 1.0, 0.35, 0.5, 0.35, 0.5, 0.35, 1.0, 0.3333, 1.0, 0.3333, 0.5, 0.3333, 0.5, 0.3333, 1.0, 0.3167, 1.0, 0.3167, 0.5, 0.3167, 0.5, 0.3167, 1.0, 0.3, 1.0, 0.3, 0.5, 0.3, 0.5, 0.3, 1.0, 0.2833, 1.0, 0.2833, 0.5, 0.2833, 0.5, 0.2833, 1.0, 0.2667, 1.0, 0.2667, 0.5, 0.2667, 0.5, 0.2667, 1.0, 0.25, 1.0, 0.25, 0.5, 0.25, 0.5, 0.25, 1.0, 0.2333, 1.0, 0.2333, 0.5, 0.2333, 0.5, 0.2333, 1.0, 0.2167, 1.0, 0.2167, 0.5, 0.2167, 0.5, 0.2167, 1.0, 0.2, 1.0, 0.2, 0.5, 0.2, 0.5, 0.2, 1.0, 0.1833, 1.0, 0.1833, 0.5, 0.1833, 0.5, 0.1833, 1.0, 0.1667, 1.0, 0.1667, 0.5, 0.1667, 0.5, 0.1667, 1.0, 0.15, 1.0, 0.15, 0.5, 0.15, 0.5, 0.15, 1.0, 0.1333, 1.0, 0.1333, 0.5, 0.1333, 0.5, 0.1333, 1.0, 0.1167, 1.0, 0.1167, 0.5, 0.1167, 0.5, 0.1167, 1.0, 0.1, 1.0, 0.1, 0.5, 0.1, 0.5, 0.1, 1.0, 0.08333, 1.0, 0.08333, 0.5, 0.08333, 0.5, 0.08333, 1.0, 0.06667, 1.0, 0.06667, 0.5, 0.06667, 0.5, 0.06667, 1.0, 0.05, 1.0, 0.05, 0.5, 0.05, 0.5, 0.05, 1.0, 0.03333, 1.0, 0.03333, 0.5, 0.2751, 0.4887, 0.25, 0.49, 0.2249, 0.4887, 0.2001, 0.4848, 0.1758, 0.4783, 0.1524, 0.4693, 0.13, 0.4578, 0.1089, 0.4442, 0.08941, 0.4284, 0.07165, 0.4106, 0.05584, 0.3911, 0.04215, 0.37, 0.03075, 0.3476, 0.02175, 0.3242, 0.01524, 0.2999, 0.01131, 0.2751, 0.01, 0.25, 0.01131, 0.2249, 0.01524, 0.2001, 0.02175, 0.1758, 0.03075, 0.1524, 0.04215, 0.13, 0.05584, 0.1089, 0.07165, 0.08941, 0.08941, 0.07165, 0.1089, 0.05584, 0.13, 0.04215, 0.1524, 0.03075, 0.1758, 0.02175, 0.2001, 0.01524, 0.2249, 0.01131, 0.25, 0.01, 0.2751, 0.01131, 0.2999, 0.01524, 0.3242, 0.02175, 0.3476, 0.03075, 0.37, 0.04215, 0.3911, 0.05584, 0.4106, 0.07165, 0.4284, 0.08941, 0.4442, 0.1089, 0.4578, 0.13, 0.4693, 0.1524, 0.4783, 0.1758, 0.4848, 0.2001, 0.4887, 0.2249, 0.49, 0.25, 0.4887, 0.2751, 0.4848, 0.2999, 0.4783, 0.3242, 0.4693, 0.3476, 0.4578, 0.37, 0.4442, 0.3911, 0.4284, 0.4106, 0.4106, 0.4284, 0.3911, 0.4442, 0.37, 0.4578, 0.3476, 0.4693, 0.3242, 0.4783, 0.2999, 0.4848, 0.03333, 0.5, 0.03333, 1.0, 0.01667, 1.0, 0.01667, 0.5, 0.01667, 0.5, 0.01667, 1.0, 2.794e-07, 1.0, 2.794e-07, 0.5, 0.75, 0.49, 0.7751, 0.4887, 0.7999, 0.4848, 0.8242, 0.4783, 0.8476, 0.4693, 0.87, 0.4578, 0.8911, 0.4442, 0.9106, 0.4284, 0.9284, 0.4106, 0.9442, 0.3911, 0.9578, 0.37, 0.9693, 0.3476, 0.9783, 0.3242, 0.9848, 0.2999, 0.9887, 0.2751, 0.99, 0.25, 0.9887, 0.2249, 0.9848, 0.2001, 0.9783, 0.1758, 0.9693, 0.1524, 0.9578, 0.13, 0.9442, 0.1089, 0.9284, 0.08941, 0.9106, 0.07165, 0.8911, 0.05584, 0.87, 0.04215, 0.8476, 0.03075, 0.8242, 0.02175, 0.7999, 0.01524, 0.7751, 0.01131, 0.75, 0.01, 0.7249, 0.01131, 0.7001, 0.01524, 0.6758, 0.02175, 0.6524, 0.03075, 0.63, 0.04215, 0.6089, 0.05584, 0.5894, 0.07165, 0.5716, 0.08941, 0.5558, 0.1089, 0.5422, 0.13, 0.5307, 0.1524, 0.5217, 0.1758, 0.5152, 0.2001, 0.5113, 0.2249, 0.51, 0.25, 0.5113, 0.2751, 0.5152, 0.2999, 0.5217, 0.3242, 0.5307, 0.3476, 0.5422, 0.37, 0.5558, 0.3911, 0.5716, 0.4106, 0.5894, 0.4284, 0.6089, 0.4442, 0.63, 0.4578, 0.6524, 0.4693, 0.6758, 0.4783, 0.7001, 0.4848, 0.7249, 0.4887])
me_cylinder_002.update()
me_cylinder_001 = bpy.data.meshes.new('Cylinder.001')
me_cylinder_001.from_pydata([(0.0, 0.0015, -0.00075), (0.0, 0.0015, 0.00075), (0.0001568, 0.001492, -0.00075), (0.0001568, 0.001492, 0.00075), (0.0003119, 0.001467, -0.00075), (0.0003119, 0.001467, 0.00075), (0.0004635, 0.001427, -0.00075), (0.0004635, 0.001427, 0.00075), (0.0006101, 0.00137, -0.00075), (0.0006101, 0.00137, 0.00075), (0.00075, 0.001299, -0.00075), (0.00075, 0.001299, 0.00075), (0.0008817, 0.001214, -0.00075), (0.0008817, 0.001214, 0.00075), (0.001004, 0.001115, -0.00075), (0.001004, 0.001115, 0.00075), (0.001115, 0.001004, -0.00075), (0.001115, 0.001004, 0.00075), (0.001214, 0.0008817, -0.00075), (0.001214, 0.0008817, 0.00075), (0.001299, 0.00075, -0.00075), (0.001299, 0.00075, 0.00075), (0.00137, 0.0006101, -0.00075), (0.00137, 0.0006101, 0.00075), (0.001427, 0.0004635, -0.00075), (0.001427, 0.0004635, 0.00075), (0.001467, 0.0003119, -0.00075), (0.001467, 0.0003119, 0.00075), (0.001492, 0.0001568, -0.00075), (0.001492, 0.0001568, 0.00075), (0.0015, 0.0, -0.00075), (0.0015, 0.0, 0.00075), (0.001492, -0.0001568, -0.00075), (0.001492, -0.0001568, 0.00075), (0.001467, -0.0003119, -0.00075), (0.001467, -0.0003119, 0.00075), (0.001427, -0.0004635, -0.00075), (0.001427, -0.0004635, 0.00075), (0.00137, -0.0006101, -0.00075), (0.00137, -0.0006101, 0.00075), (0.001299, -0.00075, -0.00075), (0.001299, -0.00075, 0.00075), (0.001214, -0.0008817, -0.00075), (0.001214, -0.0008817, 0.00075), (0.001115, -0.001004, -0.00075), (0.001115, -0.001004, 0.00075), (0.001004, -0.001115, -0.00075), (0.001004, -0.001115, 0.00075), (0.0008817, -0.001214, -0.00075), (0.0008817, -0.001214, 0.00075), (0.00075, -0.001299, -0.00075), (0.00075, -0.001299, 0.00075), (0.0006101, -0.00137, -0.00075), (0.0006101, -0.00137, 0.00075), (0.0004635, -0.001427, -0.00075), (0.0004635, -0.001427, 0.00075), (0.0003119, -0.001467, -0.00075), (0.0003119, -0.001467, 0.00075), (0.0001568, -0.001492, -0.00075), (0.0001568, -0.001492, 0.00075), (0.0, -0.0015, -0.00075), (0.0, -0.0015, 0.00075), (-0.0001568, -0.001492, -0.00075), (-0.0001568, -0.001492, 0.00075), (-0.0003119, -0.001467, -0.00075), (-0.0003119, -0.001467, 0.00075), (-0.0004635, -0.001427, -0.00075), (-0.0004635, -0.001427, 0.00075), (-0.0006101, -0.00137, -0.00075), (-0.0006101, -0.00137, 0.00075), (-0.00075, -0.001299, -0.00075), (-0.00075, -0.001299, 0.00075), (-0.0008817, -0.001214, -0.00075), (-0.0008817, -0.001214, 0.00075), (-0.001004, -0.001115, -0.00075), (-0.001004, -0.001115, 0.00075), (-0.001115, -0.001004, -0.00075), (-0.001115, -0.001004, 0.00075), (-0.001214, -0.0008817, -0.00075), (-0.001214, -0.0008817, 0.00075), (-0.001299, -0.00075, -0.00075), (-0.001299, -0.00075, 0.00075), (-0.00137, -0.0006101, -0.00075), (-0.00137, -0.0006101, 0.00075), (-0.001427, -0.0004635, -0.00075), (-0.001427, -0.0004635, 0.00075), (-0.001467, -0.0003119, -0.00075), (-0.001467, -0.0003119, 0.00075), (-0.001492, -0.0001568, -0.00075), (-0.001492, -0.0001568, 0.00075), (-0.0015, 0.0, -0.00075), (-0.0015, 0.0, 0.00075), (-0.001492, 0.0001568, -0.00075), (-0.001492, 0.0001568, 0.00075), (-0.001467, 0.0003119, -0.00075), (-0.001467, 0.0003119, 0.00075), (-0.001427, 0.0004635, -0.00075), (-0.001427, 0.0004635, 0.00075), (-0.00137, 0.0006101, -0.00075), (-0.00137, 0.0006101, 0.00075), (-0.001299, 0.00075, -0.00075), (-0.001299, 0.00075, 0.00075), (-0.001214, 0.0008817, -0.00075), (-0.001214, 0.0008817, 0.00075), (-0.001115, 0.001004, -0.00075), (-0.001115, 0.001004, 0.00075), (-0.001004, 0.001115, -0.00075), (-0.001004, 0.001115, 0.00075), (-0.0008817, 0.001214, -0.00075), (-0.0008817, 0.001214, 0.00075), (-0.00075, 0.001299, -0.00075), (-0.00075, 0.001299, 0.00075), (-0.0006101, 0.00137, -0.00075), (-0.0006101, 0.00137, 0.00075), (-0.0004635, 0.001427, -0.00075), (-0.0004635, 0.001427, 0.00075), (-0.0003119, 0.001467, -0.00075), (-0.0003119, 0.001467, 0.00075), (-0.0001568, 0.001492, -0.00075), (-0.0001568, 0.001492, 0.00075)], [], [(0, 1, 3, 2), (2, 3, 5, 4), (4, 5, 7, 6), (6, 7, 9, 8), (8, 9, 11, 10), (10, 11, 13, 12), (12, 13, 15, 14), (14, 15, 17, 16), (16, 17, 19, 18), (18, 19, 21, 20), (20, 21, 23, 22), (22, 23, 25, 24), (24, 25, 27, 26), (26, 27, 29, 28), (28, 29, 31, 30), (30, 31, 33, 32), (32, 33, 35, 34), (34, 35, 37, 36), (36, 37, 39, 38), (38, 39, 41, 40), (40, 41, 43, 42), (42, 43, 45, 44), (44, 45, 47, 46), (46, 47, 49, 48), (48, 49, 51, 50), (50, 51, 53, 52), (52, 53, 55, 54), (54, 55, 57, 56), (56, 57, 59, 58), (58, 59, 61, 60), (60, 61, 63, 62), (62, 63, 65, 64), (64, 65, 67, 66), (66, 67, 69, 68), (68, 69, 71, 70), (70, 71, 73, 72), (72, 73, 75, 74), (74, 75, 77, 76), (76, 77, 79, 78), (78, 79, 81, 80), (80, 81, 83, 82), (82, 83, 85, 84), (84, 85, 87, 86), (86, 87, 89, 88), (88, 89, 91, 90), (90, 91, 93, 92), (92, 93, 95, 94), (94, 95, 97, 96), (96, 97, 99, 98), (98, 99, 101, 100), (100, 101, 103, 102), (102, 103, 105, 104), (104, 105, 107, 106), (106, 107, 109, 108), (108, 109, 111, 110), (110, 111, 113, 112), (112, 113, 115, 114), (114, 115, 117, 116), (3, 1, 119, 117, 115, 113, 111, 109, 107, 105, 103, 101, 99, 97, 95, 93, 91, 89, 87, 85, 83, 81, 79, 77, 75, 73, 71, 69, 67, 65, 63, 61, 59, 57, 55, 53, 51, 49, 47, 45, 43, 41, 39, 37, 35, 33, 31, 29, 27, 25, 23, 21, 19, 17, 15, 13, 11, 9, 7, 5), (116, 117, 119, 118), (118, 119, 1, 0), (0, 2, 4, 6, 8, 10, 12, 14, 16, 18, 20, 22, 24, 26, 28, 30, 32, 34, 36, 38, 40, 42, 44, 46, 48, 50, 52, 54, 56, 58, 60, 62, 64, 66, 68, 70, 72, 74, 76, 78, 80, 82, 84, 86, 88, 90, 92, 94, 96, 98, 100, 102, 104, 106, 108, 110, 112, 114, 116, 118)])
_uv = me_cylinder_001.uv_layers.new(name='UVMap')
_uv.uv.foreach_set('vector', [1.0, 0.5, 1.0, 1.0, 0.9833, 1.0, 0.9833, 0.5, 0.9833, 0.5, 0.9833, 1.0, 0.9667, 1.0, 0.9667, 0.5, 0.9667, 0.5, 0.9667, 1.0, 0.95, 1.0, 0.95, 0.5, 0.95, 0.5, 0.95, 1.0, 0.9333, 1.0, 0.9333, 0.5, 0.9333, 0.5, 0.9333, 1.0, 0.9167, 1.0, 0.9167, 0.5, 0.9167, 0.5, 0.9167, 1.0, 0.9, 1.0, 0.9, 0.5, 0.9, 0.5, 0.9, 1.0, 0.8833, 1.0, 0.8833, 0.5, 0.8833, 0.5, 0.8833, 1.0, 0.8667, 1.0, 0.8667, 0.5, 0.8667, 0.5, 0.8667, 1.0, 0.85, 1.0, 0.85, 0.5, 0.85, 0.5, 0.85, 1.0, 0.8333, 1.0, 0.8333, 0.5, 0.8333, 0.5, 0.8333, 1.0, 0.8167, 1.0, 0.8167, 0.5, 0.8167, 0.5, 0.8167, 1.0, 0.8, 1.0, 0.8, 0.5, 0.8, 0.5, 0.8, 1.0, 0.7833, 1.0, 0.7833, 0.5, 0.7833, 0.5, 0.7833, 1.0, 0.7667, 1.0, 0.7667, 0.5, 0.7667, 0.5, 0.7667, 1.0, 0.75, 1.0, 0.75, 0.5, 0.75, 0.5, 0.75, 1.0, 0.7333, 1.0, 0.7333, 0.5, 0.7333, 0.5, 0.7333, 1.0, 0.7167, 1.0, 0.7167, 0.5, 0.7167, 0.5, 0.7167, 1.0, 0.7, 1.0, 0.7, 0.5, 0.7, 0.5, 0.7, 1.0, 0.6833, 1.0, 0.6833, 0.5, 0.6833, 0.5, 0.6833, 1.0, 0.6667, 1.0, 0.6667, 0.5, 0.6667, 0.5, 0.6667, 1.0, 0.65, 1.0, 0.65, 0.5, 0.65, 0.5, 0.65, 1.0, 0.6333, 1.0, 0.6333, 0.5, 0.6333, 0.5, 0.6333, 1.0, 0.6167, 1.0, 0.6167, 0.5, 0.6167, 0.5, 0.6167, 1.0, 0.6, 1.0, 0.6, 0.5, 0.6, 0.5, 0.6, 1.0, 0.5833, 1.0, 0.5833, 0.5, 0.5833, 0.5, 0.5833, 1.0, 0.5667, 1.0, 0.5667, 0.5, 0.5667, 0.5, 0.5667, 1.0, 0.55, 1.0, 0.55, 0.5, 0.55, 0.5, 0.55, 1.0, 0.5333, 1.0, 0.5333, 0.5, 0.5333, 0.5, 0.5333, 1.0, 0.5167, 1.0, 0.5167, 0.5, 0.5167, 0.5, 0.5167, 1.0, 0.5, 1.0, 0.5, 0.5, 0.5, 0.5, 0.5, 1.0, 0.4833, 1.0, 0.4833, 0.5, 0.4833, 0.5, 0.4833, 1.0, 0.4667, 1.0, 0.4667, 0.5, 0.4667, 0.5, 0.4667, 1.0, 0.45, 1.0, 0.45, 0.5, 0.45, 0.5, 0.45, 1.0, 0.4333, 1.0, 0.4333, 0.5, 0.4333, 0.5, 0.4333, 1.0, 0.4167, 1.0, 0.4167, 0.5, 0.4167, 0.5, 0.4167, 1.0, 0.4, 1.0, 0.4, 0.5, 0.4, 0.5, 0.4, 1.0, 0.3833, 1.0, 0.3833, 0.5, 0.3833, 0.5, 0.3833, 1.0, 0.3667, 1.0, 0.3667, 0.5, 0.3667, 0.5, 0.3667, 1.0, 0.35, 1.0, 0.35, 0.5, 0.35, 0.5, 0.35, 1.0, 0.3333, 1.0, 0.3333, 0.5, 0.3333, 0.5, 0.3333, 1.0, 0.3167, 1.0, 0.3167, 0.5, 0.3167, 0.5, 0.3167, 1.0, 0.3, 1.0, 0.3, 0.5, 0.3, 0.5, 0.3, 1.0, 0.2833, 1.0, 0.2833, 0.5, 0.2833, 0.5, 0.2833, 1.0, 0.2667, 1.0, 0.2667, 0.5, 0.2667, 0.5, 0.2667, 1.0, 0.25, 1.0, 0.25, 0.5, 0.25, 0.5, 0.25, 1.0, 0.2333, 1.0, 0.2333, 0.5, 0.2333, 0.5, 0.2333, 1.0, 0.2167, 1.0, 0.2167, 0.5, 0.2167, 0.5, 0.2167, 1.0, 0.2, 1.0, 0.2, 0.5, 0.2, 0.5, 0.2, 1.0, 0.1833, 1.0, 0.1833, 0.5, 0.1833, 0.5, 0.1833, 1.0, 0.1667, 1.0, 0.1667, 0.5, 0.1667, 0.5, 0.1667, 1.0, 0.15, 1.0, 0.15, 0.5, 0.15, 0.5, 0.15, 1.0, 0.1333, 1.0, 0.1333, 0.5, 0.1333, 0.5, 0.1333, 1.0, 0.1167, 1.0, 0.1167, 0.5, 0.1167, 0.5, 0.1167, 1.0, 0.1, 1.0, 0.1, 0.5, 0.1, 0.5, 0.1, 1.0, 0.08333, 1.0, 0.08333, 0.5, 0.08333, 0.5, 0.08333, 1.0, 0.06667, 1.0, 0.06667, 0.5, 0.06667, 0.5, 0.06667, 1.0, 0.05, 1.0, 0.05, 0.5, 0.05, 0.5, 0.05, 1.0, 0.03333, 1.0, 0.03333, 0.5, 0.2751, 0.4887, 0.25, 0.49, 0.2249, 0.4887, 0.2001, 0.4848, 0.1758, 0.4783, 0.1524, 0.4693, 0.13, 0.4578, 0.1089, 0.4442, 0.08941, 0.4284, 0.07165, 0.4106, 0.05584, 0.3911, 0.04215, 0.37, 0.03075, 0.3476, 0.02175, 0.3242, 0.01524, 0.2999, 0.01131, 0.2751, 0.01, 0.25, 0.01131, 0.2249, 0.01524, 0.2001, 0.02175, 0.1758, 0.03075, 0.1524, 0.04215, 0.13, 0.05584, 0.1089, 0.07165, 0.08941, 0.08941, 0.07165, 0.1089, 0.05584, 0.13, 0.04215, 0.1524, 0.03075, 0.1758, 0.02175, 0.2001, 0.01524, 0.2249, 0.01131, 0.25, 0.01, 0.2751, 0.01131, 0.2999, 0.01524, 0.3242, 0.02175, 0.3476, 0.03075, 0.37, 0.04215, 0.3911, 0.05584, 0.4106, 0.07165, 0.4284, 0.08941, 0.4442, 0.1089, 0.4578, 0.13, 0.4693, 0.1524, 0.4783, 0.1758, 0.4848, 0.2001, 0.4887, 0.2249, 0.49, 0.25, 0.4887, 0.2751, 0.4848, 0.2999, 0.4783, 0.3242, 0.4693, 0.3476, 0.4578, 0.37, 0.4442, 0.3911, 0.4284, 0.4106, 0.4106, 0.4284, 0.3911, 0.4442, 0.37, 0.4578, 0.3476, 0.4693, 0.3242, 0.4783, 0.2999, 0.4848, 0.03333, 0.5, 0.03333, 1.0, 0.01667, 1.0, 0.01667, 0.5, 0.01667, 0.5, 0.01667, 1.0, 2.794e-07, 1.0, 2.794e-07, 0.5, 0.75, 0.49, 0.7751, 0.4887, 0.7999, 0.4848, 0.8242, 0.4783, 0.8476, 0.4693, 0.87, 0.4578, 0.8911, 0.4442, 0.9106, 0.4284, 0.9284, 0.4106, 0.9442, 0.3911, 0.9578, 0.37, 0.9693, 0.3476, 0.9783, 0.3242, 0.9848, 0.2999, 0.9887, 0.2751, 0.99, 0.25, 0.9887, 0.2249, 0.9848, 0.2001, 0.9783, 0.1758, 0.9693, 0.1524, 0.9578, 0.13, 0.9442, 0.1089, 0.9284, 0.08941, 0.9106, 0.07165, 0.8911, 0.05584, 0.87, 0.04215, 0.8476, 0.03075, 0.8242, 0.02175, 0.7999, 0.01524, 0.7751, 0.01131, 0.75, 0.01, 0.7249, 0.01131, 0.7001, 0.01524, 0.6758, 0.02175, 0.6524, 0.03075, 0.63, 0.04215, 0.6089, 0.05584, 0.5894, 0.07165, 0.5716, 0.08941, 0.5558, 0.1089, 0.5422, 0.13, 0.5307, 0.1524, 0.5217, 0.1758, 0.5152, 0.2001, 0.5113, 0.2249, 0.51, 0.25, 0.5113, 0.2751, 0.5152, 0.2999, 0.5217, 0.3242, 0.5307, 0.3476, 0.5422, 0.37, 0.5558, 0.3911, 0.5716, 0.4106, 0.5894, 0.4284, 0.6089, 0.4442, 0.63, 0.4578, 0.6524, 0.4693, 0.6758, 0.4783, 0.7001, 0.4848, 0.7249, 0.4887])
me_cylinder_001.update()
me_cube_003 = bpy.data.meshes.new('Cube.003')
me_cube_003.from_pydata([(-0.01, -0.01, -0.01), (-0.01, -0.01, 0.01), (-0.01, 0.01, -0.01), (-0.01, 0.01, 0.01), (0.01, -0.01, -0.01), (0.01, -0.01, 0.01), (0.01, 0.01, -0.01), (0.01, 0.01, 0.01)], [], [(0, 1, 3, 2), (2, 3, 7, 6), (6, 7, 5, 4), (4, 5, 1, 0), (2, 6, 4, 0), (7, 3, 1, 5)])
_uv = me_cube_003.uv_layers.new(name='UVMap')
_uv.uv.foreach_set('vector', [0.375, 0.0, 0.625, 0.0, 0.625, 0.25, 0.375, 0.25, 0.375, 0.25, 0.625, 0.25, 0.625, 0.5, 0.375, 0.5, 0.375, 0.5, 0.625, 0.5, 0.625, 0.75, 0.375, 0.75, 0.375, 0.75, 0.625, 0.75, 0.625, 1.0, 0.375, 1.0, 0.125, 0.5, 0.375, 0.5, 0.375, 0.75, 0.125, 0.75, 0.625, 0.5, 0.875, 0.5, 0.875, 0.75, 0.625, 0.75])
me_cube_003.update()

# ---- objects
ob_x = bpy.data.objects.new('本体', me_cylinder_003)
ob_pin_esc = bpy.data.objects.new('pin_esc', me_cube_001)
ob_3mm = bpy.data.objects.new('3mm', me_cylinder)
ob_x_1 = bpy.data.objects.new('ピン', me_cylinder_002)
ob_x_2 = bpy.data.objects.new('磁石', me_cylinder_001)
ob_cube = bpy.data.objects.new('Cube', me_cube_003)

# ---- transforms, parenting, visibility, modifiers, constraints
ob_x.location = (0.0, 0.0, 0.0)
ob_x.scale = (3.333, 3.333, 3.333)
_m = ob_x.modifiers.new('Boolean', 'BOOLEAN')
_m.collection = col_sub
_m.operand_type = 'COLLECTION'
ob_pin_esc.location = (0.004, -0.003, 0.0)
ob_pin_esc.scale = (0.25, 0.055, 0.3)
ob_3mm.location = (0.0, 0.0, 0.0)
ob_3mm.scale = (1.033, 1.033, 1.0)
ob_x_1.location = (0.0, -0.003, 0.0)
ob_x_1.rotation_euler = (0.0, -0.7854, 0.0)
ob_x_1.scale = (0.4, 0.4, 5.0)
ob_x_2.location = (0.0, 0.004, 0.0)
ob_x_2.rotation_euler = (1.571, 0.0, 0.0)
ob_x_2.scale = (1.0, 1.0, 1.333)
ob_cube.location = (0.005, 0.0, 0.0)
ob_cube.scale = (0.25, 0.75, 0.3)

# ---- collection membership
scene.collection.objects.link(ob_x)
col_sub.objects.link(ob_pin_esc)
col_sub.objects.link(ob_3mm)
col_sub.objects.link(ob_x_1)
col_sub.objects.link(ob_x_2)
col_sub.objects.link(ob_cube)

# ---- scene / render settings (as saved in the file)
scene.frame_start = 1; scene.frame_end = 250; scene.frame_set(1)
scene.render.engine = 'BLENDER_EEVEE_NEXT'
scene.render.bake_bias = 0.0
scene.render.bake_samples = 0
scene.cycles.sampling_pattern = 'TABULATED_SOBOL'
scene.eevee.use_volume_custom_range = False
bpy.context.view_layer.update()

# ---- added for rendering (the .blend has no active camera and no usable light): camera, sun
cam_auto = bpy.data.cameras.new('AutoCamera')
cam_auto.lens = 50.0
cam_auto.sensor_width = 36.0
cam_auto.clip_end = 1000.0
ob_auto_camera = bpy.data.objects.new('AutoCamera', cam_auto)
scene.collection.objects.link(ob_auto_camera)
ob_auto_camera.location = (0.185045, -0.222054, 0.148036)
ob_auto_camera.rotation_euler = (1.09748, -7.21219e-08, 0.694738)
scene.camera = ob_auto_camera
light_auto_sun = bpy.data.lights.new('AutoSun', 'SUN')
light_auto_sun.energy = 3.0
light_auto_sun.angle = 0.0523599
ob_auto_sun = bpy.data.objects.new('AutoSun', light_auto_sun)
scene.collection.objects.link(ob_auto_sun)
ob_auto_sun.rotation_euler = (0.872665, 0.174533, 0.523599)
bpy.context.view_layer.update()
